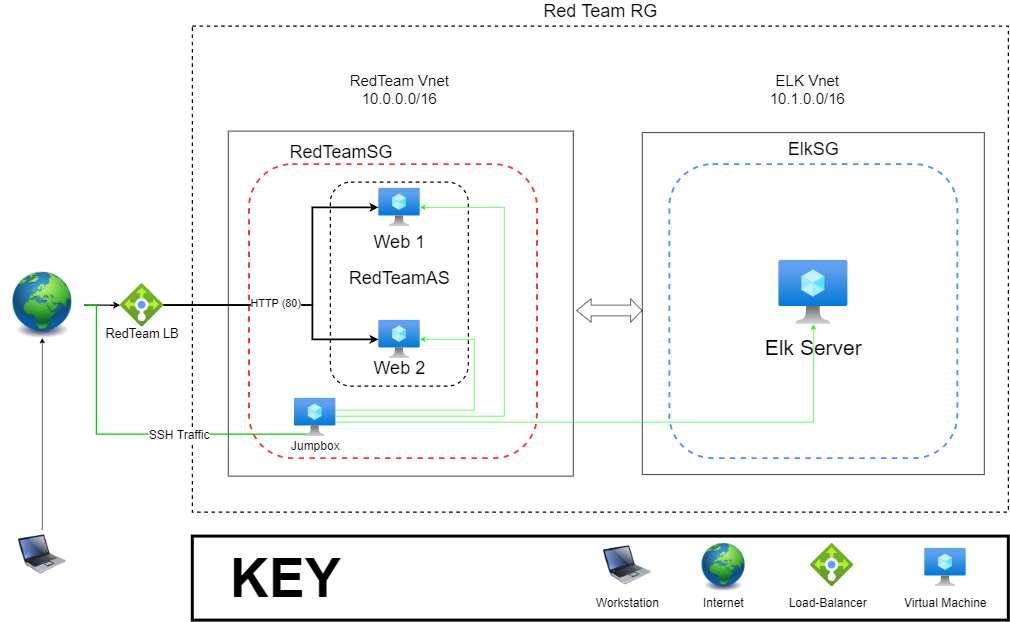

The diagram above was exported from draw.io. Its source (the exported page's mxGraphModel, read from the mxfile embedded in the PNG):
<mxGraphModel dx="2840" dy="1091" grid="1" gridSize="10" guides="1" tooltips="1" connect="1" arrows="1" fold="1" page="1" pageScale="1" pageWidth="1700" pageHeight="1100" math="0" shadow="0">
  <root>
    <mxCell id="0" />
    <mxCell id="1" parent="0" />
    <mxCell id="RzL-jzpEZJ6PaCfMM-J0-50" value="" style="whiteSpace=wrap;html=1;dashed=1;strokeColor=#000000;strokeWidth=2;fillColor=none;fontSize=20;fontColor=#000000;" parent="1" vertex="1">
      <mxGeometry x="320" y="100" width="1360" height="810" as="geometry" />
    </mxCell>
    <mxCell id="RzL-jzpEZJ6PaCfMM-J0-10" value="" style="whiteSpace=wrap;html=1;aspect=fixed;" parent="1" vertex="1">
      <mxGeometry x="1070" y="277.5" width="570" height="570" as="geometry" />
    </mxCell>
    <mxCell id="RzL-jzpEZJ6PaCfMM-J0-9" value="" style="whiteSpace=wrap;html=1;aspect=fixed;" parent="1" vertex="1">
      <mxGeometry x="380" y="275" width="575" height="575" as="geometry" />
    </mxCell>
    <mxCell id="RzL-jzpEZJ6PaCfMM-J0-5" style="edgeStyle=orthogonalEdgeStyle;rounded=0;orthogonalLoop=1;jettySize=auto;html=1;exitX=0.5;exitY=0;exitDx=0;exitDy=0;entryX=0.5;entryY=1;entryDx=0;entryDy=0;" parent="1" source="RzL-jzpEZJ6PaCfMM-J0-4" target="RzL-jzpEZJ6PaCfMM-J0-7" edge="1">
      <mxGeometry relative="1" as="geometry">
        <mxPoint x="120" y="274.5" as="targetPoint" />
      </mxGeometry>
    </mxCell>
    <mxCell id="RzL-jzpEZJ6PaCfMM-J0-4" value="" style="image;html=1;image=img/lib/clip_art/computers/Laptop_128x128.png" parent="1" vertex="1">
      <mxGeometry x="30" y="940" width="80" height="80" as="geometry" />
    </mxCell>
    <mxCell id="RzL-jzpEZJ6PaCfMM-J0-34" style="edgeStyle=orthogonalEdgeStyle;rounded=0;orthogonalLoop=1;jettySize=auto;html=1;fontSize=20;strokeWidth=2;" parent="1" source="RzL-jzpEZJ6PaCfMM-J0-7" target="RzL-jzpEZJ6PaCfMM-J0-29" edge="1">
      <mxGeometry relative="1" as="geometry">
        <Array as="points">
          <mxPoint x="170" y="565" />
          <mxPoint x="170" y="565" />
        </Array>
      </mxGeometry>
    </mxCell>
    <mxCell id="RzL-jzpEZJ6PaCfMM-J0-35" style="edgeStyle=orthogonalEdgeStyle;rounded=0;orthogonalLoop=1;jettySize=auto;html=1;exitX=1;exitY=0.5;exitDx=0;exitDy=0;fontSize=20;strokeColor=#00CC00;strokeWidth=2;" parent="1" source="RzL-jzpEZJ6PaCfMM-J0-7" target="RzL-jzpEZJ6PaCfMM-J0-23" edge="1">
      <mxGeometry relative="1" as="geometry">
        <mxPoint x="160" y="790" as="targetPoint" />
        <Array as="points">
          <mxPoint x="160" y="565" />
          <mxPoint x="160" y="780" />
          <mxPoint x="525" y="780" />
        </Array>
      </mxGeometry>
    </mxCell>
    <mxCell id="RzL-jzpEZJ6PaCfMM-J0-37" value="SSH Traffic" style="edgeLabel;html=1;align=center;verticalAlign=middle;resizable=0;points=[];fontSize=20;fontColor=#000000;" parent="RzL-jzpEZJ6PaCfMM-J0-35" vertex="1" connectable="0">
      <mxGeometry x="0.226" relative="1" as="geometry">
        <mxPoint x="1" as="offset" />
      </mxGeometry>
    </mxCell>
    <mxCell id="RzL-jzpEZJ6PaCfMM-J0-7" value="" style="image;html=1;image=img/lib/clip_art/general/Earth_globe_128x128.png" parent="1" vertex="1">
      <mxGeometry y="510" width="140" height="110" as="geometry" />
    </mxCell>
    <mxCell id="RzL-jzpEZJ6PaCfMM-J0-12" value="RedTeamSG" style="text;html=1;align=center;verticalAlign=middle;resizable=0;points=[];autosize=1;fontSize=30;" parent="1" vertex="1">
      <mxGeometry x="472.5" y="290" width="190" height="40" as="geometry" />
    </mxCell>
    <mxCell id="RzL-jzpEZJ6PaCfMM-J0-13" value="" style="rounded=1;whiteSpace=wrap;html=1;dashed=1;fillColor=none;fontSize=30;strokeWidth=3;strokeColor=#FF3333;" parent="1" vertex="1">
      <mxGeometry x="414.5" y="330" width="480" height="490" as="geometry" />
    </mxCell>
    <mxCell id="RzL-jzpEZJ6PaCfMM-J0-14" value="" style="rounded=1;whiteSpace=wrap;html=1;dashed=1;fillColor=none;fontSize=30;strokeWidth=3;strokeColor=#3399FF;" parent="1" vertex="1">
      <mxGeometry x="1115" y="330" width="480" height="490" as="geometry" />
    </mxCell>
    <mxCell id="RzL-jzpEZJ6PaCfMM-J0-15" value="" style="shape=flexArrow;endArrow=classic;startArrow=classic;html=1;fontSize=30;width=18;startSize=7.73;" parent="1" edge="1">
      <mxGeometry width="50" height="50" relative="1" as="geometry">
        <mxPoint x="960" y="574" as="sourcePoint" />
        <mxPoint x="1070" y="574" as="targetPoint" />
        <Array as="points" />
      </mxGeometry>
    </mxCell>
    <mxCell id="RzL-jzpEZJ6PaCfMM-J0-16" value="" style="rounded=1;whiteSpace=wrap;html=1;dashed=1;strokeWidth=2;fillColor=none;fontSize=30;" parent="1" vertex="1">
      <mxGeometry x="550" y="360" width="230" height="340" as="geometry" />
    </mxCell>
    <mxCell id="RzL-jzpEZJ6PaCfMM-J0-17" value="" style="aspect=fixed;html=1;points=[];align=center;image;fontSize=12;image=img/lib/azure2/compute/Virtual_Machine.svg;dashed=1;strokeColor=#000000;strokeWidth=2;fillColor=none;" parent="1" vertex="1">
      <mxGeometry x="630.5" y="370" width="69" height="64" as="geometry" />
    </mxCell>
    <mxCell id="RzL-jzpEZJ6PaCfMM-J0-18" value="" style="aspect=fixed;html=1;points=[];align=center;image;fontSize=12;image=img/lib/azure2/compute/Virtual_Machine.svg;dashed=1;strokeColor=#000000;strokeWidth=2;fillColor=none;" parent="1" vertex="1">
      <mxGeometry x="630.5" y="590" width="69" height="64" as="geometry" />
    </mxCell>
    <mxCell id="RzL-jzpEZJ6PaCfMM-J0-19" value="Web 1" style="text;html=1;align=center;verticalAlign=middle;resizable=0;points=[];autosize=1;fontSize=30;" parent="1" vertex="1">
      <mxGeometry x="615" y="440" width="100" height="40" as="geometry" />
    </mxCell>
    <mxCell id="RzL-jzpEZJ6PaCfMM-J0-20" value="Web 2" style="text;html=1;align=center;verticalAlign=middle;resizable=0;points=[];autosize=1;fontSize=30;" parent="1" vertex="1">
      <mxGeometry x="615" y="650" width="100" height="40" as="geometry" />
    </mxCell>
    <mxCell id="RzL-jzpEZJ6PaCfMM-J0-21" value="RedTeamAS" style="text;html=1;align=center;verticalAlign=middle;resizable=0;points=[];autosize=1;fontSize=30;" parent="1" vertex="1">
      <mxGeometry x="575" y="500" width="180" height="40" as="geometry" />
    </mxCell>
    <mxCell id="RzL-jzpEZJ6PaCfMM-J0-44" style="edgeStyle=orthogonalEdgeStyle;rounded=0;orthogonalLoop=1;jettySize=auto;html=1;strokeWidth=1;fontSize=20;fontColor=#000000;strokeColor=#00FF00;" parent="1" source="RzL-jzpEZJ6PaCfMM-J0-22" target="RzL-jzpEZJ6PaCfMM-J0-17" edge="1">
      <mxGeometry relative="1" as="geometry">
        <mxPoint x="570" y="750" as="sourcePoint" />
        <Array as="points">
          <mxPoint x="840" y="750" />
          <mxPoint x="840" y="402" />
        </Array>
      </mxGeometry>
    </mxCell>
    <mxCell id="RzL-jzpEZJ6PaCfMM-J0-45" style="edgeStyle=orthogonalEdgeStyle;rounded=0;orthogonalLoop=1;jettySize=auto;html=1;strokeColor=#00FF00;strokeWidth=1;fontSize=20;fontColor=#000000;" parent="1" source="RzL-jzpEZJ6PaCfMM-J0-22" target="RzL-jzpEZJ6PaCfMM-J0-18" edge="1">
      <mxGeometry relative="1" as="geometry">
        <Array as="points">
          <mxPoint x="790" y="740" />
          <mxPoint x="790" y="622" />
        </Array>
      </mxGeometry>
    </mxCell>
    <mxCell id="RzL-jzpEZJ6PaCfMM-J0-46" style="edgeStyle=orthogonalEdgeStyle;rounded=0;orthogonalLoop=1;jettySize=auto;html=1;strokeColor=#00FF00;strokeWidth=1;fontSize=20;fontColor=#000000;" parent="1" source="RzL-jzpEZJ6PaCfMM-J0-22" target="RzL-jzpEZJ6PaCfMM-J0-24" edge="1">
      <mxGeometry relative="1" as="geometry">
        <Array as="points">
          <mxPoint x="1355" y="760" />
        </Array>
      </mxGeometry>
    </mxCell>
    <mxCell id="RzL-jzpEZJ6PaCfMM-J0-22" value="" style="aspect=fixed;html=1;points=[];align=center;image;fontSize=12;image=img/lib/azure2/compute/Virtual_Machine.svg;dashed=1;strokeColor=#000000;strokeWidth=2;fillColor=none;" parent="1" vertex="1">
      <mxGeometry x="490" y="720" width="69" height="64" as="geometry" />
    </mxCell>
    <mxCell id="RzL-jzpEZJ6PaCfMM-J0-23" value="Jumpbox" style="text;html=1;align=center;verticalAlign=middle;resizable=0;points=[];autosize=1;fontSize=20;" parent="1" vertex="1">
      <mxGeometry x="475" y="784" width="100" height="30" as="geometry" />
    </mxCell>
    <mxCell id="RzL-jzpEZJ6PaCfMM-J0-24" value="" style="aspect=fixed;html=1;points=[];align=center;image;fontSize=12;image=img/lib/azure2/compute/Virtual_Machine.svg;dashed=1;strokeColor=#000000;strokeWidth=2;fillColor=none;" parent="1" vertex="1">
      <mxGeometry x="1297.32" y="490" width="115.36" height="107" as="geometry" />
    </mxCell>
    <mxCell id="RzL-jzpEZJ6PaCfMM-J0-25" value="&lt;font style=&quot;font-size: 35px&quot;&gt;Elk Server&lt;/font&gt;" style="text;html=1;align=center;verticalAlign=middle;resizable=0;points=[];autosize=1;fontSize=20;" parent="1" vertex="1">
      <mxGeometry x="1265" y="620" width="180" height="30" as="geometry" />
    </mxCell>
    <mxCell id="RzL-jzpEZJ6PaCfMM-J0-26" value="&lt;font style=&quot;font-size: 30px&quot;&gt;ElkSG&lt;/font&gt;" style="text;html=1;align=center;verticalAlign=middle;resizable=0;points=[];autosize=1;fontSize=20;" parent="1" vertex="1">
      <mxGeometry x="1305" y="290" width="100" height="30" as="geometry" />
    </mxCell>
    <mxCell id="RzL-jzpEZJ6PaCfMM-J0-39" style="edgeStyle=orthogonalEdgeStyle;rounded=0;orthogonalLoop=1;jettySize=auto;html=1;strokeWidth=3;fontSize=20;fontColor=#000000;" parent="1" source="RzL-jzpEZJ6PaCfMM-J0-29" target="RzL-jzpEZJ6PaCfMM-J0-17" edge="1">
      <mxGeometry relative="1" as="geometry">
        <Array as="points">
          <mxPoint x="520" y="565" />
          <mxPoint x="520" y="402" />
        </Array>
      </mxGeometry>
    </mxCell>
    <mxCell id="RzL-jzpEZJ6PaCfMM-J0-43" style="edgeStyle=orthogonalEdgeStyle;rounded=0;orthogonalLoop=1;jettySize=auto;html=1;strokeColor=#000000;strokeWidth=3;fontSize=20;fontColor=#000000;" parent="1" source="RzL-jzpEZJ6PaCfMM-J0-29" target="RzL-jzpEZJ6PaCfMM-J0-18" edge="1">
      <mxGeometry relative="1" as="geometry">
        <Array as="points">
          <mxPoint x="520" y="565" />
          <mxPoint x="520" y="622" />
        </Array>
      </mxGeometry>
    </mxCell>
    <mxCell id="RzL-jzpEZJ6PaCfMM-J0-47" value="&lt;font style=&quot;font-size: 18px&quot;&gt;&lt;font style=&quot;font-size: 18px&quot;&gt;HTTP &lt;/font&gt;(80)&lt;/font&gt;" style="edgeLabel;html=1;align=center;verticalAlign=middle;resizable=0;points=[];fontSize=20;fontColor=#000000;" parent="RzL-jzpEZJ6PaCfMM-J0-43" vertex="1" connectable="0">
      <mxGeometry x="-0.1105" y="6" relative="1" as="geometry">
        <mxPoint x="1" as="offset" />
      </mxGeometry>
    </mxCell>
    <mxCell id="RzL-jzpEZJ6PaCfMM-J0-29" value="" style="aspect=fixed;html=1;points=[];align=center;image;fontSize=12;image=img/lib/azure2/networking/Load_Balancers.svg;dashed=1;strokeColor=#000000;strokeWidth=2;fillColor=none;" parent="1" vertex="1">
      <mxGeometry x="200" y="529" width="72" height="72" as="geometry" />
    </mxCell>
    <mxCell id="RzL-jzpEZJ6PaCfMM-J0-30" value="&lt;font style=&quot;font-size: 21px&quot;&gt;RedTeam LB&lt;/font&gt;" style="text;html=1;align=center;verticalAlign=middle;resizable=0;points=[];autosize=1;fontSize=20;" parent="1" vertex="1">
      <mxGeometry x="166" y="597" width="140" height="30" as="geometry" />
    </mxCell>
    <mxCell id="RzL-jzpEZJ6PaCfMM-J0-48" value="&lt;font&gt;&lt;span style=&quot;font-size: 25px&quot;&gt;RedTeam Vnet&lt;br&gt;10.0.0.0/16&lt;br&gt;&lt;/span&gt;&lt;/font&gt;" style="text;html=1;align=center;verticalAlign=middle;resizable=0;points=[];autosize=1;fontSize=20;fontColor=#000000;" parent="1" vertex="1">
      <mxGeometry x="575" y="175" width="180" height="60" as="geometry" />
    </mxCell>
    <mxCell id="RzL-jzpEZJ6PaCfMM-J0-49" value="&lt;font style=&quot;font-size: 25px&quot;&gt;ELK Vnet&lt;br&gt;10.1.0.0/16&lt;br&gt;&lt;/font&gt;" style="text;html=1;align=center;verticalAlign=middle;resizable=0;points=[];autosize=1;fontSize=20;fontColor=#000000;" parent="1" vertex="1">
      <mxGeometry x="1275" y="175" width="140" height="60" as="geometry" />
    </mxCell>
    <mxCell id="RzL-jzpEZJ6PaCfMM-J0-51" value="&lt;font style=&quot;font-size: 30px&quot;&gt;Red Team RG&lt;/font&gt;" style="text;html=1;align=center;verticalAlign=middle;resizable=0;points=[];autosize=1;fontSize=20;fontColor=#000000;" parent="1" vertex="1">
      <mxGeometry x="895" y="60" width="210" height="30" as="geometry" />
    </mxCell>
    <mxCell id="RzL-jzpEZJ6PaCfMM-J0-52" value="" style="rounded=0;whiteSpace=wrap;html=1;strokeColor=#000000;strokeWidth=5;fillColor=none;fontSize=20;fontColor=#000000;" parent="1" vertex="1">
      <mxGeometry x="320" y="950" width="1360" height="140" as="geometry" />
    </mxCell>
    <mxCell id="RzL-jzpEZJ6PaCfMM-J0-53" value="" style="image;html=1;image=img/lib/clip_art/computers/Laptop_128x128.png" parent="1" vertex="1">
      <mxGeometry x="1005" y="958" width="80" height="80" as="geometry" />
    </mxCell>
    <mxCell id="RzL-jzpEZJ6PaCfMM-J0-54" value="Workstation" style="text;html=1;align=center;verticalAlign=middle;resizable=0;points=[];autosize=1;fontSize=20;fontColor=#000000;" parent="1" vertex="1">
      <mxGeometry x="985" y="1046" width="120" height="30" as="geometry" />
    </mxCell>
    <mxCell id="RzL-jzpEZJ6PaCfMM-J0-55" value="" style="image;html=1;image=img/lib/clip_art/general/Earth_globe_128x128.png" parent="1" vertex="1">
      <mxGeometry x="1160" y="962" width="90.5" height="80" as="geometry" />
    </mxCell>
    <mxCell id="RzL-jzpEZJ6PaCfMM-J0-56" value="Internet" style="text;html=1;align=center;verticalAlign=middle;resizable=0;points=[];autosize=1;fontSize=20;fontColor=#000000;" parent="1" vertex="1">
      <mxGeometry x="1165.25" y="1046" width="80" height="30" as="geometry" />
    </mxCell>
    <mxCell id="RzL-jzpEZJ6PaCfMM-J0-57" value="" style="aspect=fixed;html=1;points=[];align=center;image;fontSize=12;image=img/lib/azure2/networking/Load_Balancers.svg;dashed=1;strokeColor=#000000;strokeWidth=2;fillColor=none;" parent="1" vertex="1">
      <mxGeometry x="1350" y="962" width="72" height="72" as="geometry" />
    </mxCell>
    <mxCell id="RzL-jzpEZJ6PaCfMM-J0-58" value="Load-Balancer" style="text;html=1;align=center;verticalAlign=middle;resizable=0;points=[];autosize=1;fontSize=20;fontColor=#000000;" parent="1" vertex="1">
      <mxGeometry x="1304" y="1046" width="150" height="30" as="geometry" />
    </mxCell>
    <mxCell id="RzL-jzpEZJ6PaCfMM-J0-59" value="" style="aspect=fixed;html=1;points=[];align=center;image;fontSize=12;image=img/lib/azure2/compute/Virtual_Machine.svg;dashed=1;strokeColor=#000000;strokeWidth=2;fillColor=none;" parent="1" vertex="1">
      <mxGeometry x="1540.5" y="970" width="69" height="64" as="geometry" />
    </mxCell>
    <mxCell id="RzL-jzpEZJ6PaCfMM-J0-60" value="Virtual Machine" style="text;html=1;align=center;verticalAlign=middle;resizable=0;points=[];autosize=1;fontSize=20;fontColor=#000000;" parent="1" vertex="1">
      <mxGeometry x="1500" y="1046" width="150" height="30" as="geometry" />
    </mxCell>
    <mxCell id="RzL-jzpEZJ6PaCfMM-J0-61" value="&lt;font style=&quot;font-size: 90px&quot;&gt;&lt;b&gt;KEY&lt;/b&gt;&lt;/font&gt;" style="text;html=1;align=center;verticalAlign=middle;resizable=0;points=[];autosize=1;fontSize=20;fontColor=#000000;" parent="1" vertex="1">
      <mxGeometry x="375" y="995" width="200" height="50" as="geometry" />
    </mxCell>
  </root>
</mxGraphModel>